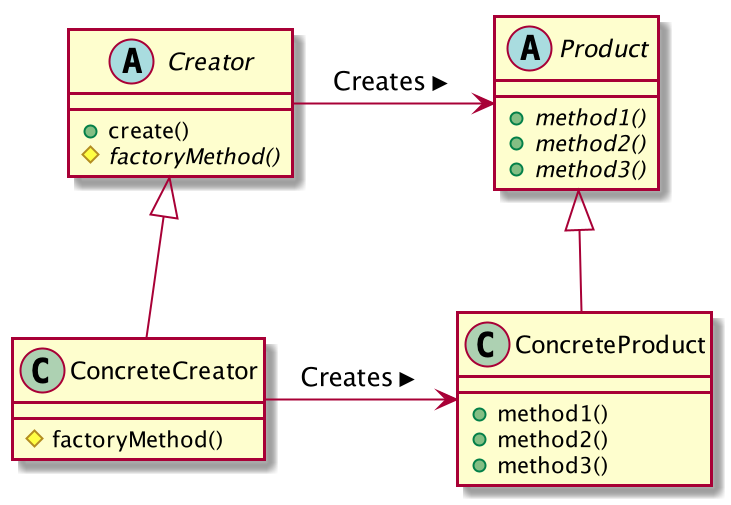

The diagram above was rendered by PlantUML. Its source (embedded in the PNG):
@startuml

abstract class Creator {
    +create()
    #{abstract} factoryMethod()
}
abstract class Product {
    +{abstract} method1()
    +{abstract} method2()
    +{abstract} method3()
}
class ConcreteCreator {
    #factoryMethod()
}
class ConcreteProduct {
    +method1()
    +method2()
    +method3()
}

Creator -> Product : Creates >
ConcreteCreator -> ConcreteProduct : Creates >
Creator <|-- ConcreteCreator
Product <|-- ConcreteProduct

@enduml